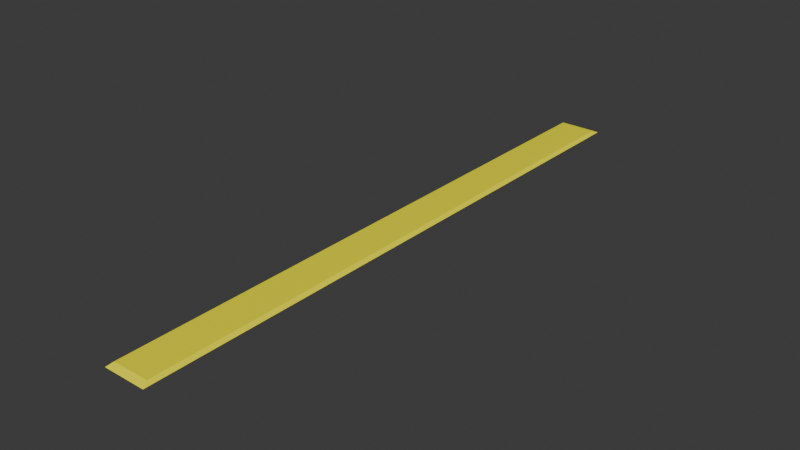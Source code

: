 # Source: linija_dzeltena.blend  (saved by Blender 4.5.90; exported with 4.5.12 LTS)
import bpy
from mathutils import Matrix  # noqa: F401  (used for matrix-valued properties, if any)

bpy.ops.wm.read_factory_settings(use_empty=True)
scene = bpy.context.scene
scene.name = 'Scene'

# ---- collections
col_collection = bpy.data.collections.new('Collection'); scene.collection.children.link(col_collection)

# ---- materials (node trees are filled in below, after node groups)
mat_material_001 = bpy.data.materials.new('Material.001')

# ---- material node trees
mat_material_001.use_nodes = True; mat_material_001.node_tree.nodes.clear()
_N = mat_material_001.node_tree.nodes; _L = mat_material_001.node_tree.links
n0 = _N.new('ShaderNodeBsdfPrincipled'); n0.name = 'Principled BSDF'; n0.location = (-200, 100)
n0.inputs[0].default_value = (1.0, 0.9216, 0.0, 1.0)
n1 = _N.new('ShaderNodeOutputMaterial'); n1.name = 'Material Output'; n1.location = (200, 100)
_L.new(n0.outputs[0], n1.inputs[0])
n1.is_active_output = True

# ---- world
world_world = bpy.data.worlds.new('World'); scene.world = world_world
world_world.use_nodes = True; world_world.node_tree.nodes.clear()
_N = world_world.node_tree.nodes; _L = world_world.node_tree.links
n0 = _N.new('ShaderNodeOutputWorld'); n0.name = 'World Output'; n0.location = (200, 100)
n1 = _N.new('ShaderNodeBackground'); n1.name = 'Background'; n1.location = (-200, 100)
n1.inputs[0].default_value = (0.05088, 0.05088, 0.05088, 1.0)
_L.new(n1.outputs[0], n0.inputs[0])
n0.is_active_output = True
world_world.color = (0.05088, 0.05088, 0.05088)
world_world.sun_shadow_jitter_overblur = 0.0

# ---- meshes
me_cube_001 = bpy.data.meshes.new('Cube.001')
me_cube_001.from_pydata([(-1.0, -1.0, -1.0), (-0.8571, -0.98, 1.0), (-1.0, 1.0, -1.0), (-0.8571, 0.98, 1.0), (1.0, -1.0, -1.0), (0.8571, -0.98, 1.0), (1.0, 1.0, -1.0), (0.8571, 0.98, 1.0)], [], [(0, 1, 3, 2), (2, 3, 7, 6), (6, 7, 5, 4), (4, 5, 1, 0), (2, 6, 4, 0), (7, 3, 1, 5)])
_uv = me_cube_001.uv_layers.new(name='UVMap')
_uv.uv.foreach_set('vector', [0.375, 0.0, 0.625, 0.0, 0.625, 0.25, 0.375, 0.25, 0.375, 0.25, 0.625, 0.25, 0.625, 0.5, 0.375, 0.5, 0.375, 0.5, 0.625, 0.5, 0.625, 0.75, 0.375, 0.75, 0.375, 0.75, 0.625, 0.75, 0.625, 1.0, 0.375, 1.0, 0.125, 0.5, 0.375, 0.5, 0.375, 0.75, 0.125, 0.75, 0.625, 0.5, 0.875, 0.5, 0.875, 0.75, 0.625, 0.75])
me_cube_001.materials.append(mat_material_001)
me_cube_001.update()

# ---- objects
ob_cube = bpy.data.objects.new('Cube', me_cube_001)

# ---- transforms, parenting, visibility, modifiers, constraints
ob_cube.location = (0.0, 0.0, 0.0)
ob_cube.scale = (0.07, 1.0, 0.005)

# ---- collection membership
col_collection.objects.link(ob_cube)

# ---- scene / render settings (as saved in the file)
scene.frame_start = 1; scene.frame_end = 250; scene.frame_set(1)
scene.render.engine = 'BLENDER_EEVEE_NEXT'
bpy.context.view_layer.update()

# ---- added for rendering (the .blend has no active camera and no usable light): camera, sun
cam_auto = bpy.data.cameras.new('AutoCamera')
cam_auto.lens = 50.0
cam_auto.sensor_width = 36.0
cam_auto.clip_end = 1000.0
ob_auto_camera = bpy.data.objects.new('AutoCamera', cam_auto)
scene.collection.objects.link(ob_auto_camera)
ob_auto_camera.location = (1.855, -2.226, 1.484)
ob_auto_camera.rotation_euler = (1.09748, -7.21219e-08, 0.694738)
scene.camera = ob_auto_camera
light_auto_sun = bpy.data.lights.new('AutoSun', 'SUN')
light_auto_sun.energy = 3.0
light_auto_sun.angle = 0.0523599
ob_auto_sun = bpy.data.objects.new('AutoSun', light_auto_sun)
scene.collection.objects.link(ob_auto_sun)
ob_auto_sun.rotation_euler = (0.872665, 0.174533, 0.523599)
bpy.context.view_layer.update()
